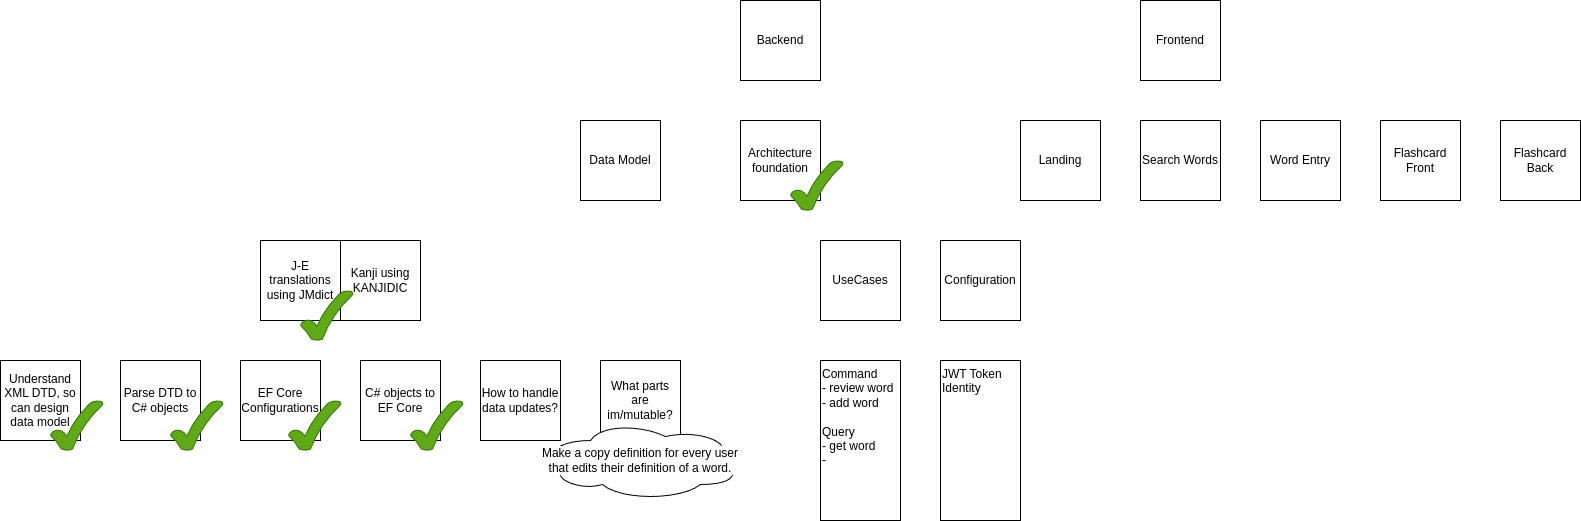

The diagram above was exported from draw.io. Its source (the exported page's mxGraphModel, read from the mxfile embedded in the PNG):
<mxGraphModel dx="2330" dy="630" grid="1" gridSize="10" guides="1" tooltips="1" connect="1" arrows="1" fold="1" page="1" pageScale="1" pageWidth="640" pageHeight="480" math="0" shadow="0">
  <root>
    <mxCell id="0" />
    <mxCell id="1" parent="0" />
    <mxCell id="4erOzze4xWNmDReERlSB-1" value="Backend" style="whiteSpace=wrap;html=1;aspect=fixed;" parent="1" vertex="1">
      <mxGeometry x="80" y="80" width="80" height="80" as="geometry" />
    </mxCell>
    <mxCell id="4erOzze4xWNmDReERlSB-2" value="Frontend" style="whiteSpace=wrap;html=1;aspect=fixed;" parent="1" vertex="1">
      <mxGeometry x="480" y="80" width="80" height="80" as="geometry" />
    </mxCell>
    <mxCell id="4erOzze4xWNmDReERlSB-3" value="Data Model" style="whiteSpace=wrap;html=1;aspect=fixed;" parent="1" vertex="1">
      <mxGeometry x="-80" y="200" width="80" height="80" as="geometry" />
    </mxCell>
    <mxCell id="4erOzze4xWNmDReERlSB-4" value="EF Core Configurations" style="whiteSpace=wrap;html=1;aspect=fixed;" parent="1" vertex="1">
      <mxGeometry x="-420" y="440" width="80" height="80" as="geometry" />
    </mxCell>
    <mxCell id="4erOzze4xWNmDReERlSB-5" value="C# objects to EF Core" style="whiteSpace=wrap;html=1;aspect=fixed;" parent="1" vertex="1">
      <mxGeometry x="-300" y="440" width="80" height="80" as="geometry" />
    </mxCell>
    <mxCell id="4erOzze4xWNmDReERlSB-6" value="How to handle data updates?" style="whiteSpace=wrap;html=1;aspect=fixed;" parent="1" vertex="1">
      <mxGeometry x="-180" y="440" width="80" height="80" as="geometry" />
    </mxCell>
    <mxCell id="4erOzze4xWNmDReERlSB-7" value="J-E translations using JMdict" style="whiteSpace=wrap;html=1;aspect=fixed;" parent="1" vertex="1">
      <mxGeometry x="-400" y="320" width="80" height="80" as="geometry" />
    </mxCell>
    <mxCell id="4erOzze4xWNmDReERlSB-8" value="Understand XML DTD, so can design data model" style="whiteSpace=wrap;html=1;aspect=fixed;" parent="1" vertex="1">
      <mxGeometry x="-660" y="440" width="80" height="80" as="geometry" />
    </mxCell>
    <mxCell id="4erOzze4xWNmDReERlSB-9" value="Parse DTD to C# objects" style="whiteSpace=wrap;html=1;aspect=fixed;" parent="1" vertex="1">
      <mxGeometry x="-540" y="440" width="80" height="80" as="geometry" />
    </mxCell>
    <mxCell id="4erOzze4xWNmDReERlSB-10" value="Kanji using KANJIDIC" style="whiteSpace=wrap;html=1;aspect=fixed;" parent="1" vertex="1">
      <mxGeometry x="-320" y="320" width="80" height="80" as="geometry" />
    </mxCell>
    <mxCell id="4erOzze4xWNmDReERlSB-12" value="What parts are im/mutable?" style="whiteSpace=wrap;html=1;aspect=fixed;" parent="1" vertex="1">
      <mxGeometry x="-60" y="440" width="80" height="80" as="geometry" />
    </mxCell>
    <mxCell id="4erOzze4xWNmDReERlSB-14" value="&lt;div&gt;&lt;span style=&quot;background-color: initial;&quot;&gt;UseCases&lt;/span&gt;&lt;br&gt;&lt;/div&gt;" style="whiteSpace=wrap;html=1;aspect=fixed;" parent="1" vertex="1">
      <mxGeometry x="160" y="320" width="80" height="80" as="geometry" />
    </mxCell>
    <mxCell id="bjzDndDTULUQJfmJF0HD-1" value="Make a copy definition for every user that edits their definition of a word." style="ellipse;shape=cloud;whiteSpace=wrap;html=1;labelBackgroundColor=default;" parent="1" vertex="1">
      <mxGeometry x="-120" y="500" width="200" height="80" as="geometry" />
    </mxCell>
    <mxCell id="OCFiMqgbG3u8Be2cnW5F-1" value="" style="verticalLabelPosition=bottom;verticalAlign=top;html=1;shape=mxgraph.basic.tick;fillColor=#60a917;strokeColor=#2D7600;shadow=0;fontColor=#ffffff;" parent="1" vertex="1">
      <mxGeometry x="-610" y="480" width="52.5" height="50" as="geometry" />
    </mxCell>
    <mxCell id="OCFiMqgbG3u8Be2cnW5F-2" value="&lt;div&gt;Command&lt;/div&gt;- review word&lt;div&gt;- add word&lt;/div&gt;&lt;div&gt;&lt;br&gt;&lt;/div&gt;&lt;div&gt;Query&lt;/div&gt;&lt;div&gt;- get word&lt;/div&gt;&lt;div&gt;-&amp;nbsp;&lt;/div&gt;" style="rounded=0;whiteSpace=wrap;html=1;align=left;verticalAlign=top;" parent="1" vertex="1">
      <mxGeometry x="160" y="440" width="80" height="160" as="geometry" />
    </mxCell>
    <mxCell id="OCFiMqgbG3u8Be2cnW5F-3" value="&lt;div&gt;&lt;span style=&quot;background-color: initial;&quot;&gt;Configuration&lt;/span&gt;&lt;br&gt;&lt;/div&gt;" style="whiteSpace=wrap;html=1;aspect=fixed;" parent="1" vertex="1">
      <mxGeometry x="280" y="320" width="80" height="80" as="geometry" />
    </mxCell>
    <mxCell id="OCFiMqgbG3u8Be2cnW5F-4" value="JWT Token&lt;div&gt;Identity&lt;/div&gt;&lt;div&gt;&lt;br&gt;&lt;/div&gt;" style="rounded=0;whiteSpace=wrap;html=1;align=left;verticalAlign=top;" parent="1" vertex="1">
      <mxGeometry x="280" y="440" width="80" height="160" as="geometry" />
    </mxCell>
    <mxCell id="OCFiMqgbG3u8Be2cnW5F-5" value="&lt;div&gt;Landing&lt;/div&gt;" style="whiteSpace=wrap;html=1;aspect=fixed;" parent="1" vertex="1">
      <mxGeometry x="360" y="200" width="80" height="80" as="geometry" />
    </mxCell>
    <mxCell id="OCFiMqgbG3u8Be2cnW5F-6" value="&lt;div&gt;&lt;span style=&quot;background-color: initial;&quot;&gt;Search Words&lt;/span&gt;&lt;br&gt;&lt;/div&gt;" style="whiteSpace=wrap;html=1;aspect=fixed;" parent="1" vertex="1">
      <mxGeometry x="480" y="200" width="80" height="80" as="geometry" />
    </mxCell>
    <mxCell id="OCFiMqgbG3u8Be2cnW5F-7" value="&lt;div&gt;&lt;span style=&quot;background-color: initial;&quot;&gt;Word Entry&lt;/span&gt;&lt;br&gt;&lt;/div&gt;" style="whiteSpace=wrap;html=1;aspect=fixed;" parent="1" vertex="1">
      <mxGeometry x="600" y="200" width="80" height="80" as="geometry" />
    </mxCell>
    <mxCell id="OCFiMqgbG3u8Be2cnW5F-8" value="&lt;div&gt;&lt;span style=&quot;background-color: initial;&quot;&gt;Flashcard Front&lt;/span&gt;&lt;br&gt;&lt;/div&gt;" style="whiteSpace=wrap;html=1;aspect=fixed;" parent="1" vertex="1">
      <mxGeometry x="720" y="200" width="80" height="80" as="geometry" />
    </mxCell>
    <mxCell id="OCFiMqgbG3u8Be2cnW5F-9" value="&lt;div&gt;&lt;span style=&quot;background-color: initial;&quot;&gt;Flashcard Back&lt;/span&gt;&lt;br&gt;&lt;/div&gt;" style="whiteSpace=wrap;html=1;aspect=fixed;" parent="1" vertex="1">
      <mxGeometry x="840" y="200" width="80" height="80" as="geometry" />
    </mxCell>
    <mxCell id="vryqErmu8WbcWl3j6cJb-1" value="Architecture foundation" style="whiteSpace=wrap;html=1;aspect=fixed;" parent="1" vertex="1">
      <mxGeometry x="80" y="200" width="80" height="80" as="geometry" />
    </mxCell>
    <mxCell id="vryqErmu8WbcWl3j6cJb-2" value="" style="verticalLabelPosition=bottom;verticalAlign=top;html=1;shape=mxgraph.basic.tick;fillColor=#60a917;strokeColor=#2D7600;shadow=0;fontColor=#ffffff;" parent="1" vertex="1">
      <mxGeometry x="130" y="240" width="52.5" height="50" as="geometry" />
    </mxCell>
    <mxCell id="rIMr5gHTNH5lgSWQXUln-1" value="" style="verticalLabelPosition=bottom;verticalAlign=top;html=1;shape=mxgraph.basic.tick;fillColor=#60a917;strokeColor=#2D7600;shadow=0;fontColor=#ffffff;" vertex="1" parent="1">
      <mxGeometry x="-490" y="480" width="52.5" height="50" as="geometry" />
    </mxCell>
    <mxCell id="rIMr5gHTNH5lgSWQXUln-2" value="" style="verticalLabelPosition=bottom;verticalAlign=top;html=1;shape=mxgraph.basic.tick;fillColor=#60a917;strokeColor=#2D7600;shadow=0;fontColor=#ffffff;" vertex="1" parent="1">
      <mxGeometry x="-372" y="480" width="52.5" height="50" as="geometry" />
    </mxCell>
    <mxCell id="rIMr5gHTNH5lgSWQXUln-3" value="" style="verticalLabelPosition=bottom;verticalAlign=top;html=1;shape=mxgraph.basic.tick;fillColor=#60a917;strokeColor=#2D7600;shadow=0;fontColor=#ffffff;" vertex="1" parent="1">
      <mxGeometry x="-250" y="480" width="52.5" height="50" as="geometry" />
    </mxCell>
    <mxCell id="rIMr5gHTNH5lgSWQXUln-4" value="" style="verticalLabelPosition=bottom;verticalAlign=top;html=1;shape=mxgraph.basic.tick;fillColor=#60a917;strokeColor=#2D7600;shadow=0;fontColor=#ffffff;" vertex="1" parent="1">
      <mxGeometry x="-360" y="370" width="52.5" height="50" as="geometry" />
    </mxCell>
  </root>
</mxGraphModel>